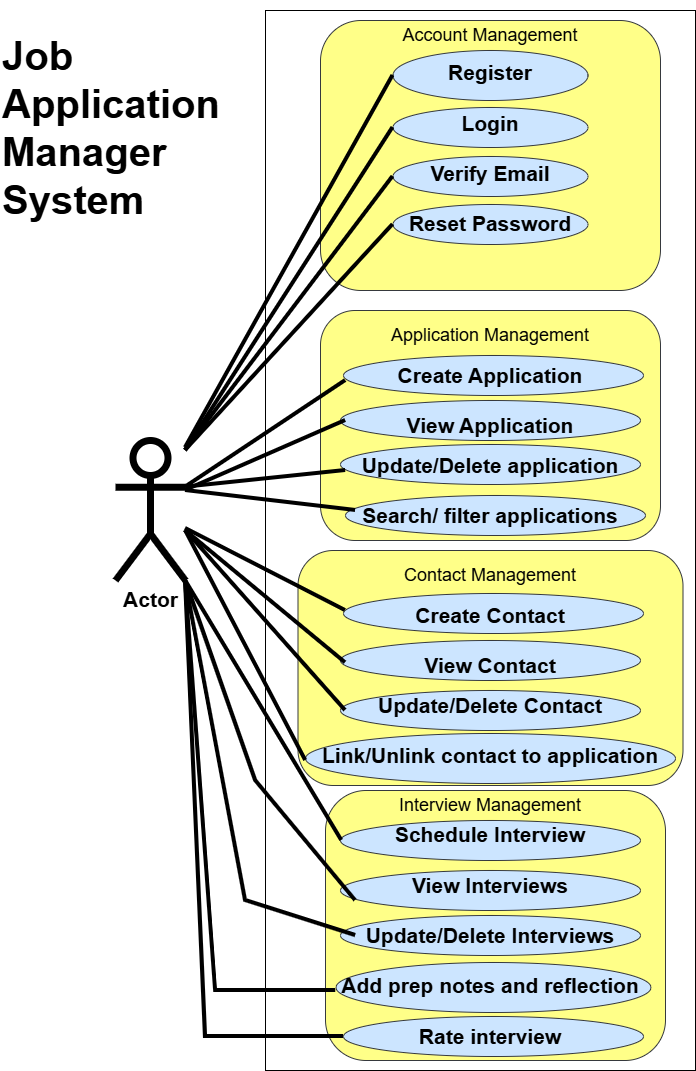

The diagram above was exported from draw.io. Its source (the exported page's mxGraphModel, read from the mxfile embedded in the PNG):
<mxGraphModel dx="2150" dy="1248" grid="1" gridSize="10" guides="1" tooltips="1" connect="1" arrows="1" fold="1" page="1" pageScale="1" pageWidth="850" pageHeight="1100" math="0" shadow="0">
  <root>
    <mxCell id="0" />
    <mxCell id="1" parent="0" />
    <mxCell id="aZSiw8qyvcdEXaPJwFiM-1" parent="1" style="shape=umlActor;verticalLabelPosition=bottom;verticalAlign=top;html=1;outlineConnect=0;strokeWidth=7;" value="&lt;font style=&quot;font-size: 21px;&quot;&gt;&lt;b&gt;Actor&lt;/b&gt;&lt;/font&gt;" vertex="1">
      <mxGeometry height="140" width="70" x="135" y="455" as="geometry" />
    </mxCell>
    <mxCell id="aZSiw8qyvcdEXaPJwFiM-2" parent="1" style="rounded=0;whiteSpace=wrap;html=1;" value="" vertex="1">
      <mxGeometry height="1060" width="430" x="285" y="25" as="geometry" />
    </mxCell>
    <mxCell id="aZSiw8qyvcdEXaPJwFiM-14" parent="1" style="rounded=1;whiteSpace=wrap;html=1;fillColor=#ffff88;strokeColor=#36393d;" value="" vertex="1">
      <mxGeometry height="270" width="340" x="340" y="35" as="geometry" />
    </mxCell>
    <mxCell id="aZSiw8qyvcdEXaPJwFiM-5" parent="1" style="text;html=1;whiteSpace=wrap;strokeColor=none;fillColor=none;align=center;verticalAlign=middle;rounded=0;" value="&lt;font style=&quot;font-size: 18px;&quot;&gt;Account Management&lt;/font&gt;" vertex="1">
      <mxGeometry height="70" width="210" x="405" y="15" as="geometry" />
    </mxCell>
    <mxCell id="aZSiw8qyvcdEXaPJwFiM-15" parent="1" style="rounded=1;whiteSpace=wrap;html=1;fillColor=#ffff88;strokeColor=#36393d;" value="" vertex="1">
      <mxGeometry height="230" width="340" x="340" y="325" as="geometry" />
    </mxCell>
    <mxCell id="aZSiw8qyvcdEXaPJwFiM-6" parent="1" style="text;html=1;whiteSpace=wrap;strokeColor=none;fillColor=none;align=center;verticalAlign=middle;rounded=0;" value="&lt;font style=&quot;font-size: 18px;&quot;&gt;Application Management&lt;/font&gt;" vertex="1">
      <mxGeometry height="70" width="240" x="390" y="315" as="geometry" />
    </mxCell>
    <mxCell id="aZSiw8qyvcdEXaPJwFiM-16" parent="1" style="rounded=1;whiteSpace=wrap;html=1;fillColor=#ffff88;strokeColor=#36393d;" value="" vertex="1">
      <mxGeometry height="235" width="385" x="317.5" y="565" as="geometry" />
    </mxCell>
    <mxCell id="aZSiw8qyvcdEXaPJwFiM-7" parent="1" style="text;html=1;whiteSpace=wrap;strokeColor=none;fillColor=none;align=center;verticalAlign=middle;rounded=0;" value="&lt;font style=&quot;font-size: 18px;&quot;&gt;&lt;font style=&quot;&quot;&gt;Contact&amp;nbsp;&lt;/font&gt;&lt;span style=&quot;background-color: transparent; color: light-dark(rgb(0, 0, 0), rgb(255, 255, 255));&quot;&gt;Management&lt;/span&gt;&lt;/font&gt;" vertex="1">
      <mxGeometry height="70" width="230" x="395" y="555" as="geometry" />
    </mxCell>
    <mxCell id="aZSiw8qyvcdEXaPJwFiM-17" parent="1" style="rounded=1;whiteSpace=wrap;html=1;fillColor=#ffff88;strokeColor=#36393d;" value="" vertex="1">
      <mxGeometry height="270" width="340" x="345" y="805" as="geometry" />
    </mxCell>
    <mxCell id="aZSiw8qyvcdEXaPJwFiM-8" parent="1" style="text;html=1;whiteSpace=wrap;strokeColor=none;fillColor=none;align=center;verticalAlign=middle;rounded=0;" value="&lt;font style=&quot;font-size: 18px;&quot;&gt;Interview&amp;nbsp;&lt;/font&gt;&lt;span style=&quot;font-size: 18px; background-color: transparent; color: light-dark(rgb(0, 0, 0), rgb(255, 255, 255));&quot;&gt;Management&lt;/span&gt;" vertex="1">
      <mxGeometry height="70" width="240" x="390" y="785" as="geometry" />
    </mxCell>
    <mxCell id="aZSiw8qyvcdEXaPJwFiM-18" parent="1" style="ellipse;whiteSpace=wrap;html=1;fillColor=#cce5ff;strokeColor=#36393d;" value="" vertex="1">
      <mxGeometry height="50" width="195" x="412.5" y="65" as="geometry" />
    </mxCell>
    <mxCell id="aZSiw8qyvcdEXaPJwFiM-19" parent="1" style="ellipse;whiteSpace=wrap;html=1;fillColor=#cce5ff;strokeColor=#36393d;" value="" vertex="1">
      <mxGeometry height="40" width="195" x="412.5" y="122" as="geometry" />
    </mxCell>
    <mxCell id="aZSiw8qyvcdEXaPJwFiM-21" parent="1" style="ellipse;whiteSpace=wrap;html=1;fillColor=#cce5ff;strokeColor=#36393d;" value="" vertex="1">
      <mxGeometry height="40" width="195" x="412.5" y="219" as="geometry" />
    </mxCell>
    <mxCell id="aZSiw8qyvcdEXaPJwFiM-20" parent="1" style="ellipse;whiteSpace=wrap;html=1;fillColor=#cce5ff;strokeColor=#36393d;" value="" vertex="1">
      <mxGeometry height="40" width="195" x="412.5" y="171" as="geometry" />
    </mxCell>
    <mxCell id="aZSiw8qyvcdEXaPJwFiM-25" parent="1" style="ellipse;whiteSpace=wrap;html=1;fillColor=#cce5ff;strokeColor=#36393d;" value="" vertex="1">
      <mxGeometry height="40" width="300" x="363" y="370" as="geometry" />
    </mxCell>
    <mxCell id="aZSiw8qyvcdEXaPJwFiM-24" parent="1" style="ellipse;whiteSpace=wrap;html=1;fillColor=#cce5ff;strokeColor=#36393d;" value="" vertex="1">
      <mxGeometry height="40" width="300" x="360" y="415" as="geometry" />
    </mxCell>
    <mxCell id="aZSiw8qyvcdEXaPJwFiM-23" parent="1" style="ellipse;whiteSpace=wrap;html=1;fillColor=#cce5ff;strokeColor=#36393d;" value="" vertex="1">
      <mxGeometry height="40" width="300" x="360" y="459" as="geometry" />
    </mxCell>
    <mxCell id="aZSiw8qyvcdEXaPJwFiM-9" parent="1" style="text;html=1;whiteSpace=wrap;strokeColor=none;fillColor=none;align=center;verticalAlign=middle;rounded=0;" value="&lt;font style=&quot;font-size: 21px; color: rgb(0, 0, 0);&quot;&gt;&lt;b style=&quot;&quot;&gt;Register&lt;/b&gt;&lt;/font&gt;&lt;div&gt;&lt;span style=&quot;font-size: 21px;&quot;&gt;&lt;b&gt;&lt;font style=&quot;color: rgb(0, 0, 0);&quot;&gt;&lt;br&gt;&lt;/font&gt;&lt;/b&gt;&lt;/span&gt;&lt;div&gt;&lt;font style=&quot;font-size: 21px; color: rgb(0, 0, 0);&quot;&gt;&lt;b&gt;Login&lt;/b&gt;&lt;/font&gt;&lt;/div&gt;&lt;div&gt;&lt;font style=&quot;font-size: 21px; color: rgb(0, 0, 0);&quot;&gt;&lt;b&gt;&lt;br&gt;&lt;/b&gt;&lt;/font&gt;&lt;/div&gt;&lt;div&gt;&lt;font style=&quot;font-size: 21px; color: rgb(0, 0, 0);&quot;&gt;&lt;b&gt;Verify Email&lt;/b&gt;&lt;/font&gt;&lt;/div&gt;&lt;div&gt;&lt;font style=&quot;font-size: 21px; color: rgb(0, 0, 0);&quot;&gt;&lt;b&gt;&lt;br&gt;&lt;/b&gt;&lt;/font&gt;&lt;/div&gt;&lt;div&gt;&lt;font style=&quot;color: rgb(0, 0, 0);&quot;&gt;&lt;font style=&quot;font-size: 21px;&quot;&gt;&lt;b&gt;Reset&amp;nbsp;&lt;/b&gt;&lt;/font&gt;&lt;b style=&quot;background-color: transparent; font-size: 21px;&quot;&gt;&lt;font style=&quot;&quot;&gt;Password&lt;/font&gt;&lt;/b&gt;&lt;/font&gt;&lt;/div&gt;&lt;/div&gt;" vertex="1">
      <mxGeometry height="170" width="140" x="440" y="78" as="geometry" />
    </mxCell>
    <mxCell id="aZSiw8qyvcdEXaPJwFiM-22" parent="1" style="ellipse;whiteSpace=wrap;html=1;fillColor=#cce5ff;strokeColor=#36393d;" value="" vertex="1">
      <mxGeometry height="40" width="300" x="365" y="510" as="geometry" />
    </mxCell>
    <mxCell id="aZSiw8qyvcdEXaPJwFiM-11" parent="1" style="text;html=1;whiteSpace=wrap;strokeColor=none;fillColor=none;align=center;verticalAlign=middle;rounded=0;" value="&lt;span style=&quot;font-size: 21px;&quot;&gt;&lt;b&gt;Create Application&lt;/b&gt;&lt;/span&gt;&lt;div&gt;&lt;span style=&quot;font-size: 21px;&quot;&gt;&lt;b&gt;&lt;br&gt;&lt;/b&gt;&lt;/span&gt;&lt;div&gt;&lt;span style=&quot;font-size: 21px;&quot;&gt;&lt;b&gt;View Application&lt;/b&gt;&lt;/span&gt;&lt;/div&gt;&lt;div&gt;&lt;br&gt;&lt;/div&gt;&lt;div&gt;&lt;span style=&quot;font-size: 21px;&quot;&gt;&lt;b&gt;Update/Delete application&lt;/b&gt;&lt;/span&gt;&lt;/div&gt;&lt;div&gt;&lt;span style=&quot;font-size: 21px;&quot;&gt;&lt;b&gt;&lt;br&gt;&lt;/b&gt;&lt;/span&gt;&lt;/div&gt;&lt;div&gt;&lt;span style=&quot;font-size: 21px;&quot;&gt;&lt;b&gt;Search/ filter applications&lt;/b&gt;&lt;/span&gt;&lt;/div&gt;&lt;/div&gt;" vertex="1">
      <mxGeometry height="170" width="330" x="345" y="375" as="geometry" />
    </mxCell>
    <mxCell id="aZSiw8qyvcdEXaPJwFiM-28" parent="1" style="ellipse;whiteSpace=wrap;html=1;fillColor=#cce5ff;strokeColor=#36393d;" value="" vertex="1">
      <mxGeometry height="40" width="300" x="360" y="705" as="geometry" />
    </mxCell>
    <mxCell id="aZSiw8qyvcdEXaPJwFiM-29" parent="1" style="ellipse;whiteSpace=wrap;html=1;fillColor=#cce5ff;strokeColor=#36393d;" value="" vertex="1">
      <mxGeometry height="50" width="370" x="325" y="748" as="geometry" />
    </mxCell>
    <mxCell id="aZSiw8qyvcdEXaPJwFiM-27" parent="1" style="ellipse;whiteSpace=wrap;html=1;fillColor=#cce5ff;strokeColor=#36393d;" value="" vertex="1">
      <mxGeometry height="40" width="300" x="360" y="655" as="geometry" />
    </mxCell>
    <mxCell id="aZSiw8qyvcdEXaPJwFiM-26" parent="1" style="ellipse;whiteSpace=wrap;html=1;fillColor=#cce5ff;strokeColor=#36393d;" value="" vertex="1">
      <mxGeometry height="40" width="300" x="363" y="608" as="geometry" />
    </mxCell>
    <mxCell id="aZSiw8qyvcdEXaPJwFiM-31" parent="1" style="ellipse;whiteSpace=wrap;html=1;fillColor=#cce5ff;strokeColor=#36393d;" value="" vertex="1">
      <mxGeometry height="40" width="300" x="360" y="835" as="geometry" />
    </mxCell>
    <mxCell id="aZSiw8qyvcdEXaPJwFiM-12" parent="1" style="text;html=1;whiteSpace=wrap;strokeColor=none;fillColor=none;align=center;verticalAlign=middle;rounded=0;" value="&lt;span style=&quot;font-size: 21px;&quot;&gt;&lt;b&gt;Create Contact&lt;/b&gt;&lt;/span&gt;&lt;div&gt;&lt;span style=&quot;font-size: 21px;&quot;&gt;&lt;b&gt;&lt;br&gt;&lt;/b&gt;&lt;/span&gt;&lt;div&gt;&lt;span style=&quot;font-size: 21px;&quot;&gt;&lt;b&gt;View Contact&lt;/b&gt;&lt;/span&gt;&lt;/div&gt;&lt;div&gt;&lt;br&gt;&lt;/div&gt;&lt;div&gt;&lt;span style=&quot;font-size: 21px;&quot;&gt;&lt;b&gt;Update/Delete Contact&lt;/b&gt;&lt;/span&gt;&lt;/div&gt;&lt;/div&gt;&lt;div&gt;&lt;span style=&quot;font-size: 21px;&quot;&gt;&lt;b&gt;&lt;br&gt;&lt;/b&gt;&lt;/span&gt;&lt;/div&gt;&lt;div&gt;&lt;span style=&quot;font-size: 21px;&quot;&gt;&lt;b&gt;Link/Unlink contact to application&lt;/b&gt;&lt;/span&gt;&lt;/div&gt;" vertex="1">
      <mxGeometry height="170" width="390" x="315" y="615" as="geometry" />
    </mxCell>
    <mxCell id="aZSiw8qyvcdEXaPJwFiM-32" parent="1" style="ellipse;whiteSpace=wrap;html=1;fillColor=#cce5ff;strokeColor=#36393d;" value="" vertex="1">
      <mxGeometry height="40" width="300" x="360" y="885" as="geometry" />
    </mxCell>
    <mxCell id="aZSiw8qyvcdEXaPJwFiM-33" parent="1" style="ellipse;whiteSpace=wrap;html=1;fillColor=#cce5ff;strokeColor=#36393d;" value="" vertex="1">
      <mxGeometry height="40" width="300" x="360" y="930" as="geometry" />
    </mxCell>
    <mxCell id="aZSiw8qyvcdEXaPJwFiM-34" parent="1" style="ellipse;whiteSpace=wrap;html=1;fillColor=#cce5ff;strokeColor=#36393d;" value="" vertex="1">
      <mxGeometry height="50" width="315" x="355.5" y="977" as="geometry" />
    </mxCell>
    <mxCell id="aZSiw8qyvcdEXaPJwFiM-35" parent="1" style="ellipse;whiteSpace=wrap;html=1;fillColor=#cce5ff;strokeColor=#36393d;" value="" vertex="1">
      <mxGeometry height="40" width="300" x="363" y="1031" as="geometry" />
    </mxCell>
    <mxCell id="aZSiw8qyvcdEXaPJwFiM-13" parent="1" style="text;html=1;whiteSpace=wrap;strokeColor=none;fillColor=none;align=center;verticalAlign=middle;rounded=0;" value="&lt;span style=&quot;font-size: 21px;&quot;&gt;&lt;b&gt;Schedule Interview&lt;/b&gt;&lt;/span&gt;&lt;div&gt;&lt;span style=&quot;font-size: 21px;&quot;&gt;&lt;b&gt;&lt;br&gt;&lt;/b&gt;&lt;/span&gt;&lt;div&gt;&lt;span style=&quot;font-size: 21px;&quot;&gt;&lt;b&gt;View Interviews&lt;/b&gt;&lt;/span&gt;&lt;/div&gt;&lt;div&gt;&lt;span style=&quot;font-size: 21px;&quot;&gt;&lt;b&gt;&lt;br&gt;&lt;/b&gt;&lt;/span&gt;&lt;/div&gt;&lt;div&gt;&lt;span style=&quot;font-size: 21px;&quot;&gt;&lt;b&gt;Update/Delete Interviews&lt;/b&gt;&lt;/span&gt;&lt;/div&gt;&lt;div&gt;&lt;span style=&quot;font-size: 21px;&quot;&gt;&lt;b&gt;&lt;br&gt;&lt;/b&gt;&lt;/span&gt;&lt;/div&gt;&lt;div&gt;&lt;span style=&quot;font-size: 21px;&quot;&gt;&lt;b&gt;Add prep notes and reflection&lt;/b&gt;&lt;/span&gt;&lt;/div&gt;&lt;div&gt;&lt;span style=&quot;font-size: 21px;&quot;&gt;&lt;b&gt;&lt;br&gt;&lt;/b&gt;&lt;/span&gt;&lt;/div&gt;&lt;div&gt;&lt;span style=&quot;font-size: 21px;&quot;&gt;&lt;b&gt;Rate interview&lt;/b&gt;&lt;/span&gt;&lt;/div&gt;&lt;/div&gt;" vertex="1">
      <mxGeometry height="170" width="400" x="310" y="865" as="geometry" />
    </mxCell>
    <mxCell id="aZSiw8qyvcdEXaPJwFiM-36" edge="1" parent="1" source="aZSiw8qyvcdEXaPJwFiM-1" style="endArrow=none;html=1;rounded=0;strokeWidth=4;entryX=0;entryY=0.5;entryDx=0;entryDy=0;" target="aZSiw8qyvcdEXaPJwFiM-18" value="">
      <mxGeometry height="50" relative="1" width="50" as="geometry">
        <mxPoint x="245" y="585" as="sourcePoint" />
        <mxPoint x="295" y="535" as="targetPoint" />
      </mxGeometry>
    </mxCell>
    <mxCell id="aZSiw8qyvcdEXaPJwFiM-38" edge="1" parent="1" style="endArrow=none;html=1;rounded=0;strokeWidth=4;entryX=0;entryY=0.5;entryDx=0;entryDy=0;" target="aZSiw8qyvcdEXaPJwFiM-19" value="">
      <mxGeometry height="50" relative="1" width="50" as="geometry">
        <mxPoint x="205" y="465" as="sourcePoint" />
        <mxPoint x="403" y="465" as="targetPoint" />
      </mxGeometry>
    </mxCell>
    <mxCell id="aZSiw8qyvcdEXaPJwFiM-39" edge="1" parent="1" style="endArrow=none;html=1;rounded=0;strokeWidth=4;entryX=0;entryY=0.5;entryDx=0;entryDy=0;" target="aZSiw8qyvcdEXaPJwFiM-20" value="">
      <mxGeometry height="50" relative="1" width="50" as="geometry">
        <mxPoint x="205" y="465" as="sourcePoint" />
        <mxPoint x="412" y="485" as="targetPoint" />
      </mxGeometry>
    </mxCell>
    <mxCell id="aZSiw8qyvcdEXaPJwFiM-40" edge="1" parent="1" style="endArrow=none;html=1;rounded=0;strokeWidth=4;entryX=0;entryY=0.5;entryDx=0;entryDy=0;" target="aZSiw8qyvcdEXaPJwFiM-21" value="">
      <mxGeometry height="50" relative="1" width="50" as="geometry">
        <mxPoint x="205" y="465" as="sourcePoint" />
        <mxPoint x="472" y="455" as="targetPoint" />
      </mxGeometry>
    </mxCell>
    <mxCell id="aZSiw8qyvcdEXaPJwFiM-41" edge="1" parent="1" source="aZSiw8qyvcdEXaPJwFiM-1" style="endArrow=none;html=1;rounded=0;strokeWidth=4;entryX=0.061;entryY=0.118;entryDx=0;entryDy=0;entryPerimeter=0;exitX=1;exitY=0.3333333333333333;exitDx=0;exitDy=0;exitPerimeter=0;" target="aZSiw8qyvcdEXaPJwFiM-11" value="">
      <mxGeometry height="50" relative="1" width="50" as="geometry">
        <mxPoint x="255" y="903" as="sourcePoint" />
        <mxPoint x="462" y="575" as="targetPoint" />
      </mxGeometry>
    </mxCell>
    <mxCell id="aZSiw8qyvcdEXaPJwFiM-43" edge="1" parent="1" style="endArrow=none;html=1;rounded=0;strokeWidth=4;entryX=0.061;entryY=0.353;entryDx=0;entryDy=0;entryPerimeter=0;" target="aZSiw8qyvcdEXaPJwFiM-11" value="">
      <mxGeometry height="50" relative="1" width="50" as="geometry">
        <mxPoint x="205" y="505" as="sourcePoint" />
        <mxPoint x="255" y="535" as="targetPoint" />
      </mxGeometry>
    </mxCell>
    <mxCell id="aZSiw8qyvcdEXaPJwFiM-44" edge="1" parent="1" source="aZSiw8qyvcdEXaPJwFiM-1" style="endArrow=none;html=1;rounded=0;strokeWidth=4;entryX=0.061;entryY=0.647;entryDx=0;entryDy=0;entryPerimeter=0;exitX=1;exitY=0.3333333333333333;exitDx=0;exitDy=0;exitPerimeter=0;" target="aZSiw8qyvcdEXaPJwFiM-11" value="">
      <mxGeometry height="50" relative="1" width="50" as="geometry">
        <mxPoint x="255" y="575" as="sourcePoint" />
        <mxPoint x="415" y="505" as="targetPoint" />
      </mxGeometry>
    </mxCell>
    <mxCell id="aZSiw8qyvcdEXaPJwFiM-45" edge="1" parent="1" style="endArrow=none;html=1;rounded=0;strokeWidth=4;entryX=0.091;entryY=0.882;entryDx=0;entryDy=0;entryPerimeter=0;" target="aZSiw8qyvcdEXaPJwFiM-11" value="">
      <mxGeometry height="50" relative="1" width="50" as="geometry">
        <mxPoint x="205" y="505" as="sourcePoint" />
        <mxPoint x="445" y="485" as="targetPoint" />
      </mxGeometry>
    </mxCell>
    <mxCell id="aZSiw8qyvcdEXaPJwFiM-46" edge="1" parent="1" source="aZSiw8qyvcdEXaPJwFiM-1" style="endArrow=none;html=1;rounded=0;strokeWidth=4;entryX=0.128;entryY=0.059;entryDx=0;entryDy=0;entryPerimeter=0;" target="aZSiw8qyvcdEXaPJwFiM-12" value="">
      <mxGeometry height="50" relative="1" width="50" as="geometry">
        <mxPoint x="195" y="555" as="sourcePoint" />
        <mxPoint x="365" y="575" as="targetPoint" />
      </mxGeometry>
    </mxCell>
    <mxCell id="aZSiw8qyvcdEXaPJwFiM-47" edge="1" parent="1" style="endArrow=none;html=1;rounded=0;strokeWidth=4;" value="">
      <mxGeometry height="50" relative="1" width="50" as="geometry">
        <mxPoint x="205" y="545" as="sourcePoint" />
        <mxPoint x="365" y="677.3076923076923" as="targetPoint" />
      </mxGeometry>
    </mxCell>
    <mxCell id="aZSiw8qyvcdEXaPJwFiM-48" edge="1" parent="1" style="endArrow=none;html=1;rounded=0;strokeWidth=4;entryX=0.128;entryY=0.647;entryDx=0;entryDy=0;entryPerimeter=0;" target="aZSiw8qyvcdEXaPJwFiM-12" value="">
      <mxGeometry height="50" relative="1" width="50" as="geometry">
        <mxPoint x="205" y="545" as="sourcePoint" />
        <mxPoint x="375" y="807.3076923076923" as="targetPoint" />
      </mxGeometry>
    </mxCell>
    <mxCell id="aZSiw8qyvcdEXaPJwFiM-49" edge="1" parent="1" style="endArrow=none;html=1;rounded=0;strokeWidth=4;entryX=0.026;entryY=0.941;entryDx=0;entryDy=0;entryPerimeter=0;" target="aZSiw8qyvcdEXaPJwFiM-12" value="">
      <mxGeometry height="50" relative="1" width="50" as="geometry">
        <mxPoint x="205" y="545" as="sourcePoint" />
        <mxPoint x="515" y="895" as="targetPoint" />
      </mxGeometry>
    </mxCell>
    <mxCell id="aZSiw8qyvcdEXaPJwFiM-50" edge="1" parent="1" source="aZSiw8qyvcdEXaPJwFiM-1" style="endArrow=none;html=1;rounded=0;entryX=0.128;entryY=-0.059;entryDx=0;entryDy=0;entryPerimeter=0;exitX=1;exitY=1;exitDx=0;exitDy=0;exitPerimeter=0;strokeWidth=4;" target="aZSiw8qyvcdEXaPJwFiM-13" value="">
      <mxGeometry height="50" relative="1" width="50" as="geometry">
        <mxPoint x="725" y="655" as="sourcePoint" />
        <mxPoint x="775" y="605" as="targetPoint" />
      </mxGeometry>
    </mxCell>
    <mxCell id="aZSiw8qyvcdEXaPJwFiM-51" edge="1" parent="1" source="aZSiw8qyvcdEXaPJwFiM-1" style="endArrow=none;html=1;rounded=0;exitX=1;exitY=1;exitDx=0;exitDy=0;exitPerimeter=0;strokeWidth=4;" value="">
      <mxGeometry height="50" relative="1" width="50" as="geometry">
        <Array as="points">
          <mxPoint x="275" y="795" />
        </Array>
        <mxPoint x="265" y="705" as="sourcePoint" />
        <mxPoint x="375" y="915" as="targetPoint" />
      </mxGeometry>
    </mxCell>
    <mxCell id="aZSiw8qyvcdEXaPJwFiM-52" edge="1" parent="1" style="endArrow=none;html=1;rounded=0;strokeWidth=4;entryX=0.163;entryY=0.5;entryDx=0;entryDy=0;entryPerimeter=0;" target="aZSiw8qyvcdEXaPJwFiM-13" value="">
      <mxGeometry height="50" relative="1" width="50" as="geometry">
        <Array as="points">
          <mxPoint x="265" y="915" />
        </Array>
        <mxPoint x="205" y="595" as="sourcePoint" />
        <mxPoint x="515" y="1175" as="targetPoint" />
      </mxGeometry>
    </mxCell>
    <mxCell id="aZSiw8qyvcdEXaPJwFiM-53" edge="1" parent="1" source="aZSiw8qyvcdEXaPJwFiM-1" style="endArrow=none;html=1;rounded=0;strokeWidth=4;entryX=0.113;entryY=0.824;entryDx=0;entryDy=0;entryPerimeter=0;exitX=1;exitY=1;exitDx=0;exitDy=0;exitPerimeter=0;" target="aZSiw8qyvcdEXaPJwFiM-13" value="">
      <mxGeometry height="50" relative="1" width="50" as="geometry">
        <Array as="points">
          <mxPoint x="235" y="1005" />
        </Array>
        <mxPoint x="155" y="985" as="sourcePoint" />
        <mxPoint x="355" y="1110" as="targetPoint" />
      </mxGeometry>
    </mxCell>
    <mxCell id="aZSiw8qyvcdEXaPJwFiM-54" edge="1" parent="1" source="aZSiw8qyvcdEXaPJwFiM-1" style="endArrow=none;html=1;rounded=0;strokeWidth=4;entryX=0;entryY=0.5;entryDx=0;entryDy=0;exitX=1;exitY=1;exitDx=0;exitDy=0;exitPerimeter=0;" target="aZSiw8qyvcdEXaPJwFiM-35" value="">
      <mxGeometry height="50" relative="1" width="50" as="geometry">
        <Array as="points">
          <mxPoint x="225" y="1051" />
        </Array>
        <mxPoint x="175" y="1025" as="sourcePoint" />
        <mxPoint x="475" y="1085" as="targetPoint" />
      </mxGeometry>
    </mxCell>
    <mxCell id="aZSiw8qyvcdEXaPJwFiM-59" parent="1" style="text;html=1;whiteSpace=wrap;strokeColor=none;fillColor=none;align=left;verticalAlign=middle;rounded=0;" value="&lt;b style=&quot;&quot;&gt;&lt;font style=&quot;font-size: 40px;&quot;&gt;Job Application Manager System&lt;/font&gt;&lt;/b&gt;" vertex="1">
      <mxGeometry height="243" width="290" x="20" y="20.5" as="geometry" />
    </mxCell>
  </root>
</mxGraphModel>